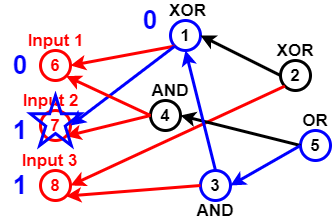

The diagram above was exported from draw.io. Its source (the exported page's mxGraphModel, read from the mxfile embedded in the PNG):
<mxGraphModel dx="782" dy="381" grid="1" gridSize="10" guides="1" tooltips="1" connect="1" arrows="1" fold="1" page="1" pageScale="1" pageWidth="827" pageHeight="1169" math="0" shadow="0">
  <root>
    <mxCell id="0" />
    <mxCell id="1" parent="0" />
    <mxCell id="Pl5NU_EOBc21qTvcVmzp-2" value="6" style="ellipse;whiteSpace=wrap;html=1;aspect=fixed;fillColor=none;strokeWidth=3;strokeColor=#FF0000;fontStyle=1;fontSize=17;fontColor=#FF0000;" vertex="1" parent="1">
      <mxGeometry x="60" y="150" width="30" height="30" as="geometry" />
    </mxCell>
    <mxCell id="Pl5NU_EOBc21qTvcVmzp-3" value="7" style="ellipse;whiteSpace=wrap;html=1;aspect=fixed;strokeColor=#FF0000;strokeWidth=3;fillColor=none;fontSize=17;fontColor=#FF0000;fontStyle=1" vertex="1" parent="1">
      <mxGeometry x="60" y="210" width="30" height="30" as="geometry" />
    </mxCell>
    <mxCell id="Pl5NU_EOBc21qTvcVmzp-4" value="8" style="ellipse;whiteSpace=wrap;html=1;aspect=fixed;strokeColor=#FF0000;strokeWidth=3;fillColor=none;fontSize=17;fontColor=#FF0000;fontStyle=1" vertex="1" parent="1">
      <mxGeometry x="60" y="270" width="30" height="30" as="geometry" />
    </mxCell>
    <mxCell id="Pl5NU_EOBc21qTvcVmzp-5" value="1" style="ellipse;whiteSpace=wrap;html=1;aspect=fixed;strokeWidth=3;fillColor=none;fontSize=17;fontColor=#000000;fontStyle=1;strokeColor=#0000FF;" vertex="1" parent="1">
      <mxGeometry x="190" y="120" width="30" height="30" as="geometry" />
    </mxCell>
    <mxCell id="Pl5NU_EOBc21qTvcVmzp-7" value="" style="endArrow=classic;html=1;fontSize=17;fontColor=#000000;strokeWidth=3;entryX=1;entryY=0.5;entryDx=0;entryDy=0;exitX=0;exitY=1;exitDx=0;exitDy=0;strokeColor=#FF0000;" edge="1" parent="1" source="Pl5NU_EOBc21qTvcVmzp-5" target="Pl5NU_EOBc21qTvcVmzp-2">
      <mxGeometry width="50" height="50" relative="1" as="geometry">
        <mxPoint x="140" y="80" as="sourcePoint" />
        <mxPoint x="270" y="290" as="targetPoint" />
      </mxGeometry>
    </mxCell>
    <mxCell id="Pl5NU_EOBc21qTvcVmzp-8" value="" style="endArrow=classic;html=1;strokeWidth=3;fontSize=17;fontColor=#000000;entryX=1;entryY=0.5;entryDx=0;entryDy=0;exitX=0;exitY=1;exitDx=0;exitDy=0;strokeColor=#0000FF;" edge="1" parent="1" source="Pl5NU_EOBc21qTvcVmzp-5" target="Pl5NU_EOBc21qTvcVmzp-3">
      <mxGeometry width="50" height="50" relative="1" as="geometry">
        <mxPoint x="130" y="110" as="sourcePoint" />
        <mxPoint x="430" y="200" as="targetPoint" />
      </mxGeometry>
    </mxCell>
    <mxCell id="Pl5NU_EOBc21qTvcVmzp-9" value="4" style="ellipse;whiteSpace=wrap;html=1;aspect=fixed;strokeColor=#000000;strokeWidth=3;fillColor=none;fontSize=17;fontColor=#000000;fontStyle=1" vertex="1" parent="1">
      <mxGeometry x="170" y="200" width="30" height="30" as="geometry" />
    </mxCell>
    <mxCell id="Pl5NU_EOBc21qTvcVmzp-10" value="" style="endArrow=classic;html=1;strokeColor=#FF0000;strokeWidth=3;fontSize=17;fontColor=#000000;entryX=1;entryY=1;entryDx=0;entryDy=0;exitX=0;exitY=0.5;exitDx=0;exitDy=0;" edge="1" parent="1" source="Pl5NU_EOBc21qTvcVmzp-9" target="Pl5NU_EOBc21qTvcVmzp-3">
      <mxGeometry width="50" height="50" relative="1" as="geometry">
        <mxPoint x="130" y="80" as="sourcePoint" />
        <mxPoint x="430" y="200" as="targetPoint" />
      </mxGeometry>
    </mxCell>
    <mxCell id="Pl5NU_EOBc21qTvcVmzp-11" value="" style="endArrow=classic;html=1;strokeColor=#FF0000;strokeWidth=3;fontSize=17;fontColor=#000000;entryX=1;entryY=1;entryDx=0;entryDy=0;exitX=0;exitY=0.5;exitDx=0;exitDy=0;" edge="1" parent="1" source="Pl5NU_EOBc21qTvcVmzp-9" target="Pl5NU_EOBc21qTvcVmzp-2">
      <mxGeometry width="50" height="50" relative="1" as="geometry">
        <mxPoint x="174" y="100" as="sourcePoint" />
        <mxPoint x="430" y="200" as="targetPoint" />
      </mxGeometry>
    </mxCell>
    <mxCell id="Pl5NU_EOBc21qTvcVmzp-12" value="3" style="ellipse;whiteSpace=wrap;html=1;aspect=fixed;strokeWidth=3;fillColor=none;fontSize=17;fontColor=#000000;fontStyle=1;strokeColor=#0000FF;" vertex="1" parent="1">
      <mxGeometry x="220" y="270" width="30" height="30" as="geometry" />
    </mxCell>
    <mxCell id="Pl5NU_EOBc21qTvcVmzp-13" value="" style="endArrow=classic;html=1;strokeColor=#FF0000;strokeWidth=3;fontSize=17;fontColor=#000000;entryX=1;entryY=1;entryDx=0;entryDy=0;exitX=0;exitY=0.5;exitDx=0;exitDy=0;" edge="1" parent="1" source="Pl5NU_EOBc21qTvcVmzp-12" target="Pl5NU_EOBc21qTvcVmzp-4">
      <mxGeometry width="50" height="50" relative="1" as="geometry">
        <mxPoint x="160" y="370" as="sourcePoint" />
        <mxPoint x="430" y="200" as="targetPoint" />
      </mxGeometry>
    </mxCell>
    <mxCell id="Pl5NU_EOBc21qTvcVmzp-14" value="2" style="ellipse;whiteSpace=wrap;html=1;aspect=fixed;strokeColor=#000000;strokeWidth=3;fillColor=none;fontSize=17;fontColor=#000000;fontStyle=1" vertex="1" parent="1">
      <mxGeometry x="300" y="160" width="30" height="30" as="geometry" />
    </mxCell>
    <mxCell id="Pl5NU_EOBc21qTvcVmzp-15" value="" style="endArrow=classic;html=1;strokeColor=#FF0000;strokeWidth=3;fontSize=17;fontColor=#000000;entryX=1;entryY=0.5;entryDx=0;entryDy=0;exitX=0;exitY=1;exitDx=0;exitDy=0;" edge="1" parent="1" source="Pl5NU_EOBc21qTvcVmzp-14" target="Pl5NU_EOBc21qTvcVmzp-4">
      <mxGeometry width="50" height="50" relative="1" as="geometry">
        <mxPoint x="140" y="350" as="sourcePoint" />
        <mxPoint x="430" y="200" as="targetPoint" />
      </mxGeometry>
    </mxCell>
    <mxCell id="Pl5NU_EOBc21qTvcVmzp-16" value="5" style="ellipse;whiteSpace=wrap;html=1;aspect=fixed;strokeWidth=3;fillColor=none;fontSize=17;fontColor=#000000;fontStyle=1;strokeColor=#0000FF;" vertex="1" parent="1">
      <mxGeometry x="320" y="230" width="30" height="30" as="geometry" />
    </mxCell>
    <mxCell id="Pl5NU_EOBc21qTvcVmzp-17" value="" style="endArrow=classic;html=1;strokeWidth=3;fontSize=17;fontColor=#000000;entryX=1;entryY=0.5;entryDx=0;entryDy=0;exitX=0;exitY=0.5;exitDx=0;exitDy=0;" edge="1" parent="1" source="Pl5NU_EOBc21qTvcVmzp-16" target="Pl5NU_EOBc21qTvcVmzp-9">
      <mxGeometry width="50" height="50" relative="1" as="geometry">
        <mxPoint x="370" y="340" as="sourcePoint" />
        <mxPoint x="430" y="200" as="targetPoint" />
      </mxGeometry>
    </mxCell>
    <mxCell id="Pl5NU_EOBc21qTvcVmzp-18" value="" style="endArrow=classic;html=1;strokeWidth=3;fontSize=17;fontColor=#000000;entryX=1;entryY=0.5;entryDx=0;entryDy=0;exitX=0;exitY=0.5;exitDx=0;exitDy=0;strokeColor=#0000FF;" edge="1" parent="1" source="Pl5NU_EOBc21qTvcVmzp-16" target="Pl5NU_EOBc21qTvcVmzp-12">
      <mxGeometry width="50" height="50" relative="1" as="geometry">
        <mxPoint x="390" y="330" as="sourcePoint" />
        <mxPoint x="430" y="200" as="targetPoint" />
      </mxGeometry>
    </mxCell>
    <mxCell id="Pl5NU_EOBc21qTvcVmzp-19" value="" style="endArrow=classic;html=1;strokeWidth=3;fontSize=17;fontColor=#000000;entryX=0.5;entryY=1;entryDx=0;entryDy=0;exitX=0.5;exitY=0;exitDx=0;exitDy=0;strokeColor=#0000FF;" edge="1" parent="1" source="Pl5NU_EOBc21qTvcVmzp-12" target="Pl5NU_EOBc21qTvcVmzp-5">
      <mxGeometry width="50" height="50" relative="1" as="geometry">
        <mxPoint x="300" y="120" as="sourcePoint" />
        <mxPoint x="430" y="200" as="targetPoint" />
      </mxGeometry>
    </mxCell>
    <mxCell id="Pl5NU_EOBc21qTvcVmzp-20" value="" style="endArrow=classic;html=1;strokeWidth=3;fontSize=17;entryX=1;entryY=0.5;entryDx=0;entryDy=0;exitX=0;exitY=0.5;exitDx=0;exitDy=0;" edge="1" parent="1" source="Pl5NU_EOBc21qTvcVmzp-14" target="Pl5NU_EOBc21qTvcVmzp-5">
      <mxGeometry width="50" height="50" relative="1" as="geometry">
        <mxPoint x="320" y="80" as="sourcePoint" />
        <mxPoint x="430" y="200" as="targetPoint" />
      </mxGeometry>
    </mxCell>
    <mxCell id="Pl5NU_EOBc21qTvcVmzp-21" value="XOR" style="text;html=1;strokeColor=none;fillColor=none;align=center;verticalAlign=middle;whiteSpace=wrap;rounded=0;fontSize=17;fontColor=#000000;fontStyle=1" vertex="1" parent="1">
      <mxGeometry x="185" y="100" width="45" height="20" as="geometry" />
    </mxCell>
    <mxCell id="Pl5NU_EOBc21qTvcVmzp-22" value="XOR" style="text;html=1;strokeColor=none;fillColor=none;align=center;verticalAlign=middle;whiteSpace=wrap;rounded=0;fontSize=17;fontColor=#000000;fontStyle=1" vertex="1" parent="1">
      <mxGeometry x="295" y="140" width="40" height="20" as="geometry" />
    </mxCell>
    <mxCell id="Pl5NU_EOBc21qTvcVmzp-23" value="OR" style="text;html=1;strokeColor=none;fillColor=none;align=center;verticalAlign=middle;whiteSpace=wrap;rounded=0;fontSize=17;fontColor=#000000;fontStyle=1" vertex="1" parent="1">
      <mxGeometry x="315" y="210" width="40" height="20" as="geometry" />
    </mxCell>
    <mxCell id="Pl5NU_EOBc21qTvcVmzp-24" value="AND" style="text;html=1;strokeColor=none;fillColor=none;align=center;verticalAlign=middle;whiteSpace=wrap;rounded=0;fontSize=17;fontColor=#000000;fontStyle=1" vertex="1" parent="1">
      <mxGeometry x="215" y="300" width="40" height="20" as="geometry" />
    </mxCell>
    <mxCell id="Pl5NU_EOBc21qTvcVmzp-25" value="AND" style="text;html=1;strokeColor=none;fillColor=none;align=center;verticalAlign=middle;whiteSpace=wrap;rounded=0;fontSize=17;fontColor=#000000;fontStyle=1" vertex="1" parent="1">
      <mxGeometry x="170" y="180" width="40" height="20" as="geometry" />
    </mxCell>
    <mxCell id="Pl5NU_EOBc21qTvcVmzp-26" value="Input 1" style="text;html=1;strokeColor=none;fillColor=none;align=center;verticalAlign=middle;whiteSpace=wrap;rounded=0;fontSize=17;fontStyle=1;fontColor=#FF0000;" vertex="1" parent="1">
      <mxGeometry x="37.5" y="130" width="75" height="20" as="geometry" />
    </mxCell>
    <mxCell id="Pl5NU_EOBc21qTvcVmzp-27" value="Input 2" style="text;html=1;strokeColor=none;fillColor=none;align=center;verticalAlign=middle;whiteSpace=wrap;rounded=0;fontSize=17;fontColor=#FF0000;fontStyle=1" vertex="1" parent="1">
      <mxGeometry x="37.5" y="190" width="65" height="20" as="geometry" />
    </mxCell>
    <mxCell id="Pl5NU_EOBc21qTvcVmzp-28" value="Input 3" style="text;html=1;strokeColor=none;fillColor=none;align=center;verticalAlign=middle;whiteSpace=wrap;rounded=0;fontSize=17;fontColor=#FF0000;fontStyle=1" vertex="1" parent="1">
      <mxGeometry x="37.5" y="250" width="62.5" height="20" as="geometry" />
    </mxCell>
    <mxCell id="Pl5NU_EOBc21qTvcVmzp-32" value="0" style="text;html=1;strokeColor=none;fillColor=none;align=center;verticalAlign=middle;whiteSpace=wrap;rounded=0;fontSize=26;fontStyle=1;fontColor=#0000FF;" vertex="1" parent="1">
      <mxGeometry x="20" y="155" width="40" height="20" as="geometry" />
    </mxCell>
    <mxCell id="Pl5NU_EOBc21qTvcVmzp-33" value="1" style="text;html=1;strokeColor=none;fillColor=none;align=center;verticalAlign=middle;whiteSpace=wrap;rounded=0;fontSize=26;fontStyle=1;fontColor=#0000FF;" vertex="1" parent="1">
      <mxGeometry x="20" y="220" width="40" height="20" as="geometry" />
    </mxCell>
    <mxCell id="Pl5NU_EOBc21qTvcVmzp-35" value="1" style="text;html=1;strokeColor=none;fillColor=none;align=center;verticalAlign=middle;whiteSpace=wrap;rounded=0;fontSize=26;fontStyle=1;fontColor=#0000FF;" vertex="1" parent="1">
      <mxGeometry x="20" y="275" width="40" height="20" as="geometry" />
    </mxCell>
    <mxCell id="Pl5NU_EOBc21qTvcVmzp-36" value="" style="verticalLabelPosition=bottom;verticalAlign=top;html=1;shape=mxgraph.basic.star;strokeWidth=3;fillColor=none;gradientColor=none;fontSize=26;fontColor=#0000CC;strokeColor=#0000FF;" vertex="1" parent="1">
      <mxGeometry x="50" y="195" width="50" height="50" as="geometry" />
    </mxCell>
    <mxCell id="Pl5NU_EOBc21qTvcVmzp-37" value="0" style="text;html=1;strokeColor=none;fillColor=none;align=center;verticalAlign=middle;whiteSpace=wrap;rounded=0;fontSize=26;fontColor=#0000FF;fontStyle=1" vertex="1" parent="1">
      <mxGeometry x="150" y="110" width="40" height="20" as="geometry" />
    </mxCell>
  </root>
</mxGraphModel>